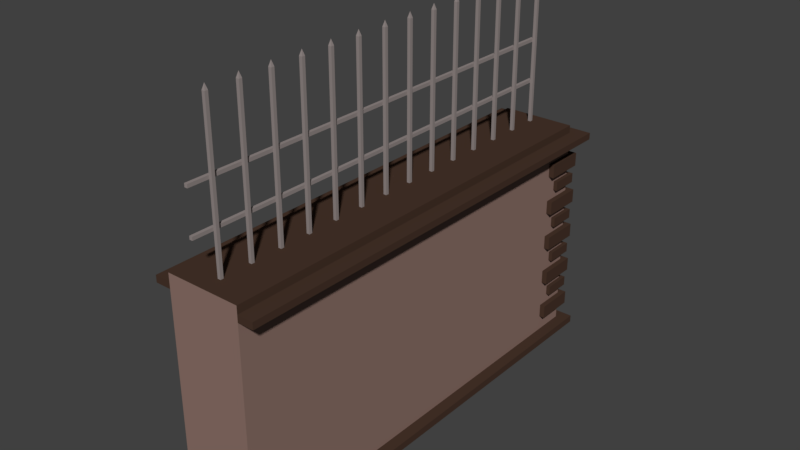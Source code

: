 # Source: Parc_fence_side_left.blend  (saved by Blender 2.78.0; exported with 4.5.12 LTS)
import bpy
from mathutils import Matrix  # noqa: F401  (used for matrix-valued properties, if any)

bpy.ops.wm.read_factory_settings(use_empty=True)
scene = bpy.context.scene
scene.name = 'Scene'

# ---- collections
col_collection_1 = bpy.data.collections.new('Collection 1'); scene.collection.children.link(col_collection_1)

# ---- materials (node trees are filled in below, after node groups)
mat_wall_support = bpy.data.materials.new('Wall_support')
mat_wall_support.alpha_threshold = 0.0
mat_wall_support.use_transparent_shadow = False
mat_wall_support.diffuse_color = (0.06663, 0.03689, 0.02519, 1.0)
mat_wall_support.roughness = 0.5
mat_wall_support.line_color = (0.0, 0.0, 0.0, 1.0)
mat_wall = bpy.data.materials.new('Wall')
mat_wall.alpha_threshold = 0.0
mat_wall.use_transparent_shadow = False
mat_wall.diffuse_color = (0.2747, 0.1746, 0.147, 1.0)
mat_wall.roughness = 0.5
mat_metal = bpy.data.materials.new('Metal')
mat_metal.alpha_threshold = 0.0
mat_metal.use_transparent_shadow = False
mat_metal.diffuse_color = (0.2961, 0.2542, 0.2462, 1.0)
mat_metal.roughness = 0.5

# ---- material node trees

# ---- world
world_world = bpy.data.worlds.new('World'); scene.world = world_world
world_world.color = (0.05088, 0.05088, 0.05088)
world_world.use_sun_shadow = False
world_world.sun_shadow_jitter_overblur = 0.0
world_world.cycles.sampling_method = 'MANUAL'

# ---- meshes
me_cube_005 = bpy.data.meshes.new('Cube.005')
me_cube_005.from_pydata([(-0.2368, 1.636, -0.8235), (0.2359, 1.636, -0.8235), (0.2359, -1.176, -0.8235), (-0.2368, -1.176, -0.8235), (0.2359, 1.636, 0.5278), (0.2359, 1.636, -0.7769), (0.2359, -1.176, 0.5278), (0.2359, -1.176, -0.7769), (-0.2368, 1.636, 0.5278), (-0.2368, 1.636, -0.7769), (-0.2368, -1.176, 0.5278), (-0.2368, -1.176, -0.7769), (-0.3097, -1.176, -0.8235), (-0.3097, -1.176, -0.7769), (-0.3097, 1.636, -0.7769), (-0.3097, 1.636, -0.8235), (0.3088, 1.636, -0.8235), (0.3088, 1.636, -0.7769), (0.3088, -1.176, -0.7769), (0.3088, -1.176, -0.8235), (-0.2368, -1.248, -0.8235), (-0.2368, -1.248, -0.7769), (0.2359, -1.248, -0.7769), (0.2359, -1.248, -0.8235), (-0.3097, -1.248, -0.8235), (-0.3097, -1.248, -0.7769), (0.3088, -1.248, -0.7769), (0.3088, -1.248, -0.8235), (0.2359, -1.176, 0.5707), (-0.2368, -1.176, 0.5707), (0.2359, 1.636, 0.5707), (-0.2368, 1.636, 0.5707), (-0.3368, -1.176, 0.5278), (-0.3368, 1.636, 0.5278), (-0.3368, -1.176, 0.5707), (-0.3368, 1.636, 0.5707), (0.3359, 1.636, 0.5278), (0.3359, -1.176, 0.5278), (0.3359, 1.636, 0.5707), (0.3359, -1.176, 0.5707), (0.2359, -1.254, 0.5278), (-0.2368, -1.254, 0.5278), (0.2359, -1.254, 0.5707), (-0.2368, -1.254, 0.5707), (-0.3368, -1.254, 0.5278), (-0.3368, -1.254, 0.5707), (0.3359, -1.254, 0.5707), (0.3359, -1.254, 0.5278), (8.815e-05, 0.2551, 0.7057), (-0.001014, 0.2551, 0.7057), (8.815e-05, 0.2618, 0.7057), (-0.001014, 0.2618, 0.7057), (0.02536, -1.217, 0.3417), (0.02536, -1.217, 0.4287), (0.02536, -0.9623, 0.3417), (0.02536, -0.9623, 0.4287), (0.2805, -1.217, 0.3417), (0.2805, -1.217, 0.4287), (0.2805, -0.9623, 0.3417), (0.2805, -0.9623, 0.4287), (0.09034, -1.208, 0.2274), (0.09034, -1.208, 0.2886), (0.09034, -1.029, 0.2274), (0.09034, -1.029, 0.2886), (0.27, -1.208, 0.2274), (0.27, -1.208, 0.2886), (0.27, -1.029, 0.2274), (0.27, -1.029, 0.2886), (0.02536, -1.217, 0.08687), (0.02536, -1.217, 0.1738), (0.02536, -0.9623, 0.08687), (0.02536, -0.9623, 0.1738), (0.2805, -1.217, 0.08687), (0.2805, -1.217, 0.1738), (0.2805, -0.9623, 0.08687), (0.2805, -0.9623, 0.1738), (0.09034, -1.208, -0.0275), (0.09034, -1.208, 0.03373), (0.09034, -1.029, -0.0275), (0.09034, -1.029, 0.03373), (0.27, -1.208, -0.0275), (0.27, -1.208, 0.03373), (0.27, -1.029, -0.0275), (0.27, -1.029, 0.03373), (0.02536, -1.217, -0.1623), (0.02536, -1.217, -0.07539), (0.02536, -0.9623, -0.1623), (0.02536, -0.9623, -0.07539), (0.2805, -1.217, -0.1623), (0.2805, -1.217, -0.07539), (0.2805, -0.9623, -0.1623), (0.2805, -0.9623, -0.07539), (0.09034, -1.208, -0.2767), (0.09034, -1.208, -0.2155), (0.09034, -1.029, -0.2767), (0.09034, -1.029, -0.2155), (0.27, -1.208, -0.2767), (0.27, -1.208, -0.2155), (0.27, -1.029, -0.2767), (0.27, -1.029, -0.2155), (0.02536, -1.217, -0.4172), (0.02536, -1.217, -0.3302), (0.02536, -0.9623, -0.4172), (0.02536, -0.9623, -0.3302), (0.2805, -1.217, -0.4172), (0.2805, -1.217, -0.3302), (0.2805, -0.9623, -0.4172), (0.2805, -0.9623, -0.3302), (0.09034, -1.208, -0.5316), (0.09034, -1.208, -0.4703), (0.09034, -1.029, -0.5316), (0.09034, -1.029, -0.4703), (0.27, -1.208, -0.5316), (0.27, -1.208, -0.4703), (0.27, -1.029, -0.5316), (0.27, -1.029, -0.4703), (0.02536, -1.217, -0.6749), (0.02536, -1.217, -0.5879), (0.02536, -0.9623, -0.6749), (0.02536, -0.9623, -0.5879), (0.2805, -1.217, -0.6749), (0.2805, -1.217, -0.5879), (0.2805, -0.9623, -0.6749), (0.2805, -0.9623, -0.5879), (-0.2711, -0.963, 0.3417), (-0.2711, -0.963, 0.4287), (-0.01599, -0.963, 0.3417), (-0.01599, -0.963, 0.4287), (-0.2711, -1.218, 0.3417), (-0.2711, -1.218, 0.4287), (-0.01599, -1.218, 0.3417), (-0.01599, -1.218, 0.4287), (-0.2621, -1.028, 0.2274), (-0.2621, -1.028, 0.2886), (-0.08242, -1.028, 0.2274), (-0.08242, -1.028, 0.2886), (-0.2621, -1.208, 0.2274), (-0.2621, -1.208, 0.2886), (-0.08242, -1.208, 0.2274), (-0.08242, -1.208, 0.2886), (-0.2711, -0.963, 0.08687), (-0.2711, -0.963, 0.1738), (-0.01599, -0.963, 0.08687), (-0.01599, -0.963, 0.1738), (-0.2711, -1.218, 0.08687), (-0.2711, -1.218, 0.1738), (-0.01599, -1.218, 0.08687), (-0.01599, -1.218, 0.1738), (-0.2621, -1.028, -0.0275), (-0.2621, -1.028, 0.03373), (-0.08242, -1.028, -0.0275), (-0.08242, -1.028, 0.03373), (-0.2621, -1.208, -0.0275), (-0.2621, -1.208, 0.03373), (-0.08242, -1.208, -0.0275), (-0.08242, -1.208, 0.03373), (-0.2711, -0.963, -0.1623), (-0.2711, -0.963, -0.07539), (-0.01599, -0.963, -0.1623), (-0.01599, -0.963, -0.07539), (-0.2711, -1.218, -0.1623), (-0.2711, -1.218, -0.07539), (-0.01599, -1.218, -0.1623), (-0.01599, -1.218, -0.07539), (-0.2621, -1.028, -0.2767), (-0.2621, -1.028, -0.2155), (-0.08242, -1.028, -0.2767), (-0.08242, -1.028, -0.2155), (-0.2621, -1.208, -0.2767), (-0.2621, -1.208, -0.2155), (-0.08242, -1.208, -0.2767), (-0.08242, -1.208, -0.2155), (-0.2711, -0.963, -0.4172), (-0.2711, -0.963, -0.3302), (-0.01599, -0.963, -0.4172), (-0.01599, -0.963, -0.3302), (-0.2711, -1.218, -0.4172), (-0.2711, -1.218, -0.3302), (-0.01599, -1.218, -0.4172), (-0.01599, -1.218, -0.3302), (-0.2621, -1.028, -0.5316), (-0.2621, -1.028, -0.4703), (-0.08242, -1.028, -0.5316), (-0.08242, -1.028, -0.4703), (-0.2621, -1.208, -0.5316), (-0.2621, -1.208, -0.4703), (-0.08242, -1.208, -0.5316), (-0.08242, -1.208, -0.4703), (-0.2711, -0.963, -0.6749), (-0.2711, -0.963, -0.5879), (-0.01599, -0.963, -0.6749), (-0.01599, -0.963, -0.5879), (-0.2711, -1.218, -0.6749), (-0.2711, -1.218, -0.5879), (-0.01599, -1.218, -0.6749), (-0.01599, -1.218, -0.5879), (-0.008844, -1.094, 0.5575), (-0.008844, -1.094, 1.559), (-0.008844, -1.074, 0.5575), (-0.008844, -1.074, 1.559), (0.01088, -1.094, 0.5575), (0.01088, -1.094, 1.559), (0.01088, -1.074, 0.5575), (0.01088, -1.074, 1.559), (0.01088, 0.1258, 1.559), (0.01088, 0.1258, 0.5575), (0.01088, 0.1056, 1.559), (0.01088, 0.1056, 0.5575), (-0.008844, 0.1258, 1.559), (-0.008844, 0.1258, 0.5575), (-0.008844, 0.1056, 1.559), (-0.008844, 0.1056, 0.5575), (0.01088, -0.07416, 1.559), (0.01088, -0.07416, 0.5575), (0.01088, -0.09441, 1.559), (0.01088, -0.09441, 0.5575), (-0.008844, -0.07416, 1.559), (-0.008844, -0.07416, 0.5575), (-0.008844, -0.09441, 1.559), (-0.008844, -0.09441, 0.5575), (0.01088, -0.2742, 1.559), (0.01088, -0.2742, 0.5575), (0.01088, -0.2944, 1.559), (0.01088, -0.2944, 0.5575), (-0.008844, -0.2742, 1.559), (-0.008844, -0.2742, 0.5575), (-0.008844, -0.2944, 1.559), (-0.008844, -0.2944, 0.5575), (-0.008844, -0.8944, 0.5575), (-0.008844, -0.8944, 1.559), (-0.008844, -0.8742, 0.5575), (-0.008844, -0.8742, 1.559), (0.01088, -0.8944, 0.5575), (0.01088, -0.8944, 1.559), (0.01088, -0.8742, 0.5575), (0.01088, -0.8742, 1.559), (-0.008844, -0.6944, 0.5575), (-0.008844, -0.6944, 1.559), (-0.008844, -0.6742, 0.5575), (-0.008844, -0.6742, 1.559), (0.01088, -0.6944, 0.5575), (0.01088, -0.6944, 1.559), (0.01088, -0.6742, 0.5575), (0.01088, -0.6742, 1.559), (-0.008844, -0.4944, 0.5575), (-0.008844, -0.4944, 1.559), (-0.008844, -0.4742, 0.5575), (-0.008844, -0.4742, 1.559), (0.01088, -0.4944, 0.5575), (0.01088, -0.4944, 1.559), (0.01088, -0.4742, 0.5575), (0.01088, -0.4742, 1.559), (-0.008844, 0.3056, 0.5575), (-0.008844, 0.3056, 1.559), (-0.008844, 0.3258, 0.5575), (-0.008844, 0.3258, 1.559), (0.01088, 0.3056, 0.5575), (0.01088, 0.3056, 1.559), (0.01088, 0.3258, 0.5575), (0.01088, 0.3258, 1.559), (0.01088, 0.9258, 1.559), (0.01088, 0.9258, 0.5575), (0.01088, 0.9056, 1.559), (0.01088, 0.9056, 0.5575), (-0.008844, 0.9258, 1.559), (-0.008844, 0.9258, 0.5575), (-0.008844, 0.9056, 1.559), (-0.008844, 0.9056, 0.5575), (0.01088, 0.7258, 1.559), (0.01088, 0.7258, 0.5575), (0.01088, 0.7056, 1.559), (0.01088, 0.7056, 0.5575), (-0.008844, 0.7258, 1.559), (-0.008844, 0.7258, 0.5575), (-0.008844, 0.7056, 1.559), (-0.008844, 0.7056, 0.5575), (0.01088, 0.5258, 1.559), (0.01088, 0.5258, 0.5575), (0.01088, 0.5056, 1.559), (0.01088, 0.5056, 0.5575), (-0.008844, 0.5258, 1.559), (-0.008844, 0.5258, 0.5575), (-0.008844, 0.5056, 1.559), (-0.008844, 0.5056, 0.5575), (-0.008844, 1.106, 0.5575), (-0.008844, 1.106, 1.559), (-0.008844, 1.126, 0.5575), (-0.008844, 1.126, 1.559), (0.01088, 1.106, 0.5575), (0.01088, 1.106, 1.559), (0.01088, 1.126, 0.5575), (0.01088, 1.126, 1.559), (-0.008844, 1.306, 0.5575), (-0.008844, 1.306, 1.559), (-0.008844, 1.326, 0.5575), (-0.008844, 1.326, 1.559), (0.01088, 1.306, 0.5575), (0.01088, 1.306, 1.559), (0.01088, 1.326, 0.5575), (0.01088, 1.326, 1.559), (0.001015, -1.084, 1.594), (0.0009953, 0.1157, 1.594), (0.00097, -0.08434, 1.594), (0.00097, -0.08424, 1.594), (0.001015, -0.2843, 1.594), (0.001007, -0.8843, 1.594), (0.001018, -0.6843, 1.594), (0.001019, -0.4843, 1.594), (0.0009295, 0.3156, 1.594), (0.0009295, 0.3158, 1.594), (0.001109, 0.3158, 1.594), (0.001109, 0.3156, 1.594), (0.001014, 0.9157, 1.594), (0.001017, 0.7157, 1.594), (0.001079, 0.5157, 1.594), (0.0009595, 0.5157, 1.594), (0.001079, 0.5158, 1.594), (0.0009595, 0.5158, 1.594), (0.001011, 1.116, 1.594), (0.0009673, 1.316, 1.594), (0.0009673, 1.316, 1.594), (0.001071, 1.316, 1.594), (0.001071, 1.316, 1.594), (-0.008844, 1.506, 0.5575), (-0.008844, 1.506, 1.559), (-0.008844, 1.526, 0.5575), (-0.008844, 1.526, 1.559), (0.01088, 1.506, 0.5575), (0.01088, 1.506, 1.559), (0.01088, 1.526, 0.5575), (0.01088, 1.526, 1.559), (0.0009673, 1.516, 1.594), (0.0009673, 1.516, 1.594), (0.001071, 1.516, 1.594), (0.001071, 1.516, 1.594), (0.03055, -1.094, 0.8725), (0.03055, 1.653, 0.8725), (0.03055, -1.094, 0.8927), (0.03055, 1.653, 0.8927), (0.01082, -1.094, 0.8725), (0.01082, 1.653, 0.8725), (0.01082, -1.094, 0.8927), (0.01082, 1.653, 0.8927), (0.03055, -1.094, 1.135), (0.03055, 1.653, 1.135), (0.03055, -1.094, 1.156), (0.03055, 1.653, 1.156), (0.01082, -1.094, 1.135), (0.01082, 1.653, 1.135), (0.01082, -1.094, 1.156), (0.01082, 1.653, 1.156), (0.2359, -1.176, 0.6198), (-0.2368, -1.176, 0.6198), (0.2359, 1.636, 0.6198), (-0.2368, 1.636, 0.6198)], [], [(12, 3, 20, 24), (9, 5, 1, 0), (0, 3, 12, 15), (0, 1, 2, 3), (8, 10, 32, 33), (2, 1, 16, 19), (7, 6, 10, 11), (5, 4, 6, 7), (9, 8, 4, 5), (11, 10, 8, 9), (13, 14, 15, 12), (18, 7, 22, 26), (9, 0, 15, 14), (11, 9, 14, 13), (17, 18, 19, 16), (1, 5, 17, 16), (11, 13, 25, 21), (5, 7, 18, 17), (22, 21, 20, 23), (20, 21, 25, 24), (22, 23, 27, 26), (2, 19, 27, 23), (7, 11, 21, 22), (13, 12, 24, 25), (19, 18, 26, 27), (3, 2, 23, 20), (39, 28, 42, 46), (4, 8, 31, 30), (32, 10, 41, 44), (33, 32, 34, 35), (31, 8, 33, 35), (29, 31, 35, 34), (6, 37, 47, 40), (37, 36, 38, 39), (6, 4, 36, 37), (30, 28, 39, 38), (4, 30, 38, 36), (42, 40, 47, 46), (41, 40, 42, 43), (41, 43, 45, 44), (34, 32, 44, 45), (37, 39, 46, 47), (29, 34, 45, 43), (10, 6, 40, 41), (28, 29, 43, 42), (50, 51, 49, 48), (31, 29, 352, 354), (52, 53, 55, 54), (54, 55, 59, 58), (58, 59, 57, 56), (56, 57, 53, 52), (54, 58, 56, 52), (59, 55, 53, 57), (60, 61, 63, 62), (62, 63, 67, 66), (66, 67, 65, 64), (64, 65, 61, 60), (62, 66, 64, 60), (67, 63, 61, 65), (68, 69, 71, 70), (70, 71, 75, 74), (74, 75, 73, 72), (72, 73, 69, 68), (70, 74, 72, 68), (75, 71, 69, 73), (76, 77, 79, 78), (78, 79, 83, 82), (82, 83, 81, 80), (80, 81, 77, 76), (78, 82, 80, 76), (83, 79, 77, 81), (84, 85, 87, 86), (86, 87, 91, 90), (90, 91, 89, 88), (88, 89, 85, 84), (86, 90, 88, 84), (91, 87, 85, 89), (92, 93, 95, 94), (94, 95, 99, 98), (98, 99, 97, 96), (96, 97, 93, 92), (94, 98, 96, 92), (99, 95, 93, 97), (100, 101, 103, 102), (102, 103, 107, 106), (106, 107, 105, 104), (104, 105, 101, 100), (102, 106, 104, 100), (107, 103, 101, 105), (108, 109, 111, 110), (110, 111, 115, 114), (114, 115, 113, 112), (112, 113, 109, 108), (110, 114, 112, 108), (115, 111, 109, 113), (116, 117, 119, 118), (118, 119, 123, 122), (122, 123, 121, 120), (120, 121, 117, 116), (118, 122, 120, 116), (123, 119, 117, 121), (124, 125, 127, 126), (126, 127, 131, 130), (130, 131, 129, 128), (128, 129, 125, 124), (126, 130, 128, 124), (131, 127, 125, 129), (132, 133, 135, 134), (134, 135, 139, 138), (138, 139, 137, 136), (136, 137, 133, 132), (134, 138, 136, 132), (139, 135, 133, 137), (140, 141, 143, 142), (142, 143, 147, 146), (146, 147, 145, 144), (144, 145, 141, 140), (142, 146, 144, 140), (147, 143, 141, 145), (148, 149, 151, 150), (150, 151, 155, 154), (154, 155, 153, 152), (152, 153, 149, 148), (150, 154, 152, 148), (155, 151, 149, 153), (156, 157, 159, 158), (158, 159, 163, 162), (162, 163, 161, 160), (160, 161, 157, 156), (158, 162, 160, 156), (163, 159, 157, 161), (164, 165, 167, 166), (166, 167, 171, 170), (170, 171, 169, 168), (168, 169, 165, 164), (166, 170, 168, 164), (171, 167, 165, 169), (172, 173, 175, 174), (174, 175, 179, 178), (178, 179, 177, 176), (176, 177, 173, 172), (174, 178, 176, 172), (179, 175, 173, 177), (180, 181, 183, 182), (182, 183, 187, 186), (186, 187, 185, 184), (184, 185, 181, 180), (182, 186, 184, 180), (187, 183, 181, 185), (188, 189, 191, 190), (190, 191, 195, 194), (194, 195, 193, 192), (192, 193, 189, 188), (190, 194, 192, 188), (195, 191, 189, 193), (196, 197, 199, 198), (198, 199, 203, 202), (202, 203, 201, 200), (200, 201, 197, 196), (198, 202, 200, 196), (295, 293, 319, 320), (206, 204, 301), (209, 205, 207, 211), (207, 206, 210, 211), (205, 204, 206, 207), (209, 208, 204, 205), (211, 210, 208, 209), (257, 259, 310, 311), (217, 213, 215, 219), (215, 214, 218, 219), (213, 212, 214, 215), (217, 216, 212, 213), (219, 218, 216, 217), (222, 220, 304), (225, 221, 223, 227), (223, 222, 226, 227), (221, 220, 222, 223), (225, 224, 220, 221), (227, 226, 224, 225), (228, 229, 231, 230), (230, 231, 235, 234), (234, 235, 233, 232), (232, 233, 229, 228), (230, 234, 232, 228), (243, 239, 306), (236, 237, 239, 238), (238, 239, 243, 242), (242, 243, 241, 240), (240, 241, 237, 236), (238, 242, 240, 236), (272, 274, 313), (244, 245, 247, 246), (246, 247, 251, 250), (250, 251, 249, 248), (248, 249, 245, 244), (246, 250, 248, 244), (285, 289, 318), (252, 253, 255, 254), (254, 255, 259, 258), (258, 259, 257, 256), (256, 257, 253, 252), (254, 258, 256, 252), (210, 206, 301), (197, 201, 300), (265, 261, 263, 267), (263, 262, 266, 267), (261, 260, 262, 263), (265, 264, 260, 261), (267, 266, 264, 265), (259, 255, 309, 310), (273, 269, 271, 275), (271, 270, 274, 275), (269, 268, 270, 271), (273, 272, 268, 269), (275, 274, 272, 273), (226, 222, 304), (281, 277, 279, 283), (279, 278, 282, 283), (277, 276, 278, 279), (281, 280, 276, 277), (283, 282, 280, 281), (284, 285, 287, 286), (286, 287, 291, 290), (290, 291, 289, 288), (288, 289, 285, 284), (286, 290, 288, 284), (239, 237, 306), (292, 293, 295, 294), (294, 295, 299, 298), (298, 299, 297, 296), (296, 297, 293, 292), (294, 298, 296, 292), (268, 272, 313), (310, 309, 308, 311), (316, 317, 315, 314), (321, 320, 319, 322), (282, 278, 314, 315), (241, 243, 306), (220, 224, 304), (253, 257, 311, 308), (266, 262, 312), (299, 295, 320, 321), (204, 208, 301), (278, 276, 316, 314), (237, 241, 306), (224, 226, 304), (262, 260, 312), (208, 210, 301), (297, 299, 321, 322), (276, 280, 317, 316), (247, 245, 307), (260, 264, 312), (231, 229, 305), (293, 297, 322, 319), (218, 214, 302), (280, 282, 315, 317), (251, 247, 307), (264, 266, 312), (235, 231, 305), (214, 212, 303, 302), (249, 251, 307), (199, 197, 300), (287, 285, 318), (274, 270, 313), (233, 235, 305), (212, 216, 303), (245, 249, 307), (203, 199, 300), (291, 287, 318), (270, 268, 313), (229, 233, 305), (216, 218, 302, 303), (255, 253, 308, 309), (201, 203, 300), (289, 291, 318), (326, 324, 331, 332), (323, 324, 326, 325), (325, 326, 330, 329), (329, 330, 328, 327), (327, 328, 324, 323), (325, 329, 327, 323), (333, 332, 331, 334), (330, 326, 332, 333), (328, 330, 333, 334), (324, 328, 334, 331), (335, 336, 338, 337), (337, 338, 342, 341), (341, 342, 340, 339), (339, 340, 336, 335), (337, 341, 339, 335), (336, 340, 342, 338), (343, 344, 346, 345), (345, 346, 350, 349), (349, 350, 348, 347), (347, 348, 344, 343), (345, 349, 347, 343), (344, 348, 350, 346), (351, 353, 354, 352), (28, 30, 353, 351), (30, 31, 354, 353), (29, 28, 351, 352)])
me_cube_005.polygons.foreach_set('material_index', [0, 1, 0, 0, 0, 0, 1, 1, 1, 1, 0, 0, 0, 0, 0, 0, 0, 0, 0, 0, 0, 0, 0, 0, 0, 0, 0, 1, 0, 0, 0, 0, 0, 0, 0, 0, 0, 0, 0, 0, 0, 0, 0, 0, 0, 1, 0, 0, 0, 0, 0, 0, 0, 0, 0, 0, 0, 0, 0, 0, 0, 0, 0, 0, 0, 0, 0, 0, 0, 0, 0, 0, 0, 0, 0, 0, 0, 0, 0, 0, 0, 0, 0, 0, 0, 0, 0, 0, 0, 0, 0, 0, 0, 0, 0, 0, 0, 0, 0, 0, 0, 0, 0, 0, 0, 0, 0, 0, 0, 0, 0, 0, 0, 0, 0, 0, 0, 0, 0, 0, 0, 0, 0, 0, 0, 0, 0, 0, 0, 0, 0, 0, 0, 0, 0, 0, 0, 0, 0, 0, 0, 0, 0, 0, 0, 0, 0, 0, 0, 0, 0, 0, 0, 0, 0, 2, 2, 2, 2, 2, 2, 2, 2, 2, 2, 2, 2, 2, 2, 2, 2, 2, 2, 2, 2, 2, 2, 2, 2, 2, 2, 2, 2, 2, 2, 2, 2, 2, 2, 2, 2, 2, 2, 2, 2, 2, 2, 2, 2, 2, 2, 2, 2, 2, 2, 2, 2, 2, 2, 2, 2, 2, 2, 2, 2, 2, 2, 2, 2, 2, 2, 2, 2, 2, 2, 2, 2, 2, 2, 2, 2, 2, 2, 2, 2, 2, 2, 2, 2, 2, 2, 2, 2, 2, 2, 2, 2, 2, 2, 2, 2, 2, 2, 2, 2, 2, 2, 2, 2, 2, 2, 2, 2, 2, 2, 2, 2, 2, 2, 2, 2, 2, 2, 2, 2, 2, 2, 2, 2, 2, 2, 2, 2, 2, 2, 2, 2, 2, 2, 2, 2, 2, 2, 2, 2, 2, 2, 0, 0, 1, 0])
me_cube_005.materials.append(mat_wall_support)
me_cube_005.materials.append(mat_wall)
me_cube_005.materials.append(mat_metal)
me_cube_005.use_remesh_preserve_volume = False
me_cube_005.use_remesh_preserve_attributes = False
me_cube_005.use_mirror_vertex_groups = False
me_cube_005.update()

# ---- objects
ob_park_fence_side_left = bpy.data.objects.new('Park_fence_side_left', me_cube_005)

# ---- transforms, parenting, visibility, modifiers, constraints
ob_park_fence_side_left.location = (-0.1278, -0.1979, 0.8365)
ob_park_fence_side_left.rotation_euler = (0.0, -0.0, 3.142)
ob_park_fence_side_left.lock_rotations_4d = False
ob_park_fence_side_left.empty_display_type = 'ARROWS'
ob_park_fence_side_left.lineart.crease_threshold = 0.0

# ---- collection membership
col_collection_1.objects.link(ob_park_fence_side_left)

# ---- scene / render settings (as saved in the file)
scene.frame_start = 1; scene.frame_end = 250; scene.frame_set(1)
scene.render.engine = 'BLENDER_EEVEE_NEXT'
scene.render.resolution_percentage = 50
scene.render.dither_intensity = 0.0
scene.cycles.use_denoising = False
scene.cycles.samples = 128
scene.cycles.sampling_pattern = 'TABULATED_SOBOL'
scene.cycles.light_sampling_threshold = 0.0
scene.cycles.use_adaptive_sampling = False
scene.cycles.use_light_tree = False
scene.cycles.blur_glossy = 0.0
scene.cycles.sample_clamp_indirect = 0.0
scene.view_settings.view_transform = 'Standard'
bpy.context.view_layer.update()

# ---- added for rendering (the .blend has no active camera and no usable light): camera, sun
cam_auto = bpy.data.cameras.new('AutoCamera')
cam_auto.lens = 50.0
cam_auto.sensor_width = 36.0
cam_auto.clip_end = 1000.0
ob_auto_camera = bpy.data.objects.new('AutoCamera', cam_auto)
scene.collection.objects.link(ob_auto_camera)
ob_auto_camera.location = (3.42566, -4.66071, 4.06409)
ob_auto_camera.rotation_euler = (1.09748, -7.21219e-08, 0.694738)
scene.camera = ob_auto_camera
light_auto_sun = bpy.data.lights.new('AutoSun', 'SUN')
light_auto_sun.energy = 3.0
light_auto_sun.angle = 0.0523599
ob_auto_sun = bpy.data.objects.new('AutoSun', light_auto_sun)
scene.collection.objects.link(ob_auto_sun)
ob_auto_sun.rotation_euler = (0.872665, 0.174533, 0.523599)
bpy.context.view_layer.update()
